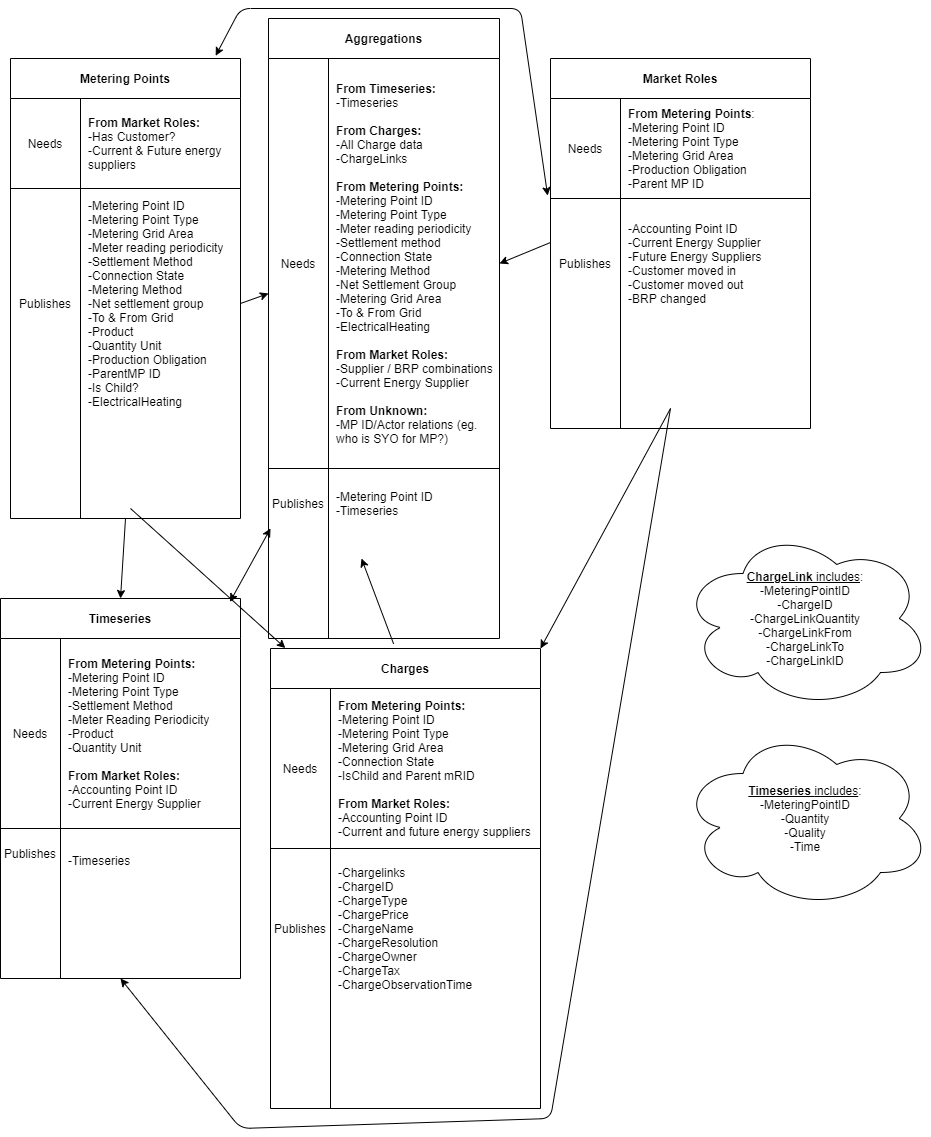

The diagram above was exported from draw.io. Its source (the exported page's mxGraphModel, read from the mxfile embedded in the PNG):
<mxGraphModel dx="2176" dy="1956" grid="1" gridSize="10" guides="1" tooltips="1" connect="1" arrows="1" fold="1" page="1" pageScale="1" pageWidth="827" pageHeight="1169" math="0" shadow="0">
  <root>
    <mxCell id="0" />
    <mxCell id="1" parent="0" />
    <mxCell id="Mabt-3Se4oyptyURrfW0-4" value="Metering Points" style="shape=table;html=1;whiteSpace=wrap;startSize=40;container=1;collapsible=0;childLayout=tableLayout;fixedRows=1;rowLines=0;fontStyle=1;align=center;" parent="1" vertex="1">
      <mxGeometry x="40" y="20" width="230" height="460" as="geometry" />
    </mxCell>
    <mxCell id="Mabt-3Se4oyptyURrfW0-5" value="" style="shape=partialRectangle;html=1;whiteSpace=wrap;collapsible=0;dropTarget=0;pointerEvents=0;fillColor=none;top=0;left=0;bottom=1;right=0;points=[[0,0.5],[1,0.5]];portConstraint=eastwest;" parent="Mabt-3Se4oyptyURrfW0-4" vertex="1">
      <mxGeometry y="40" width="230" height="90" as="geometry" />
    </mxCell>
    <mxCell id="Mabt-3Se4oyptyURrfW0-6" value="Needs" style="shape=partialRectangle;html=1;whiteSpace=wrap;connectable=0;fillColor=none;top=0;left=0;bottom=0;right=0;overflow=hidden;" parent="Mabt-3Se4oyptyURrfW0-5" vertex="1">
      <mxGeometry width="70" height="90" as="geometry" />
    </mxCell>
    <mxCell id="Mabt-3Se4oyptyURrfW0-7" value="&lt;b&gt;From Market Roles:&lt;/b&gt;&lt;br&gt;-Has Customer?&lt;br&gt;-Current &amp;amp; Future energy suppliers" style="shape=partialRectangle;html=1;whiteSpace=wrap;connectable=0;fillColor=none;top=0;left=0;bottom=0;right=0;align=left;spacingLeft=6;overflow=hidden;" parent="Mabt-3Se4oyptyURrfW0-5" vertex="1">
      <mxGeometry x="70" width="160" height="90" as="geometry" />
    </mxCell>
    <mxCell id="Mabt-3Se4oyptyURrfW0-8" value="" style="shape=partialRectangle;html=1;whiteSpace=wrap;collapsible=0;dropTarget=0;pointerEvents=0;fillColor=none;top=0;left=0;bottom=0;right=0;points=[[0,0.5],[1,0.5]];portConstraint=eastwest;" parent="Mabt-3Se4oyptyURrfW0-4" vertex="1">
      <mxGeometry y="130" width="230" height="230" as="geometry" />
    </mxCell>
    <mxCell id="Mabt-3Se4oyptyURrfW0-9" value="Publishes" style="shape=partialRectangle;html=1;whiteSpace=wrap;connectable=0;fillColor=none;top=0;left=0;bottom=0;right=0;overflow=hidden;" parent="Mabt-3Se4oyptyURrfW0-8" vertex="1">
      <mxGeometry width="70" height="230" as="geometry" />
    </mxCell>
    <mxCell id="Mabt-3Se4oyptyURrfW0-10" value="-Metering Point ID&lt;br&gt;-Metering Point Type&lt;br&gt;-Metering Grid Area&lt;br&gt;-Meter reading periodicity&lt;br&gt;-Settlement Method&lt;br&gt;-Connection State&lt;br&gt;-Metering Method&lt;br&gt;-Net settlement group&lt;br&gt;-To &amp;amp; From Grid&lt;br&gt;-Product&lt;br&gt;-Quantity Unit&lt;br&gt;-Production Obligation&lt;br&gt;-ParentMP ID&lt;br&gt;-Is Child?&lt;br&gt;-ElectricalHeating" style="shape=partialRectangle;html=1;whiteSpace=wrap;connectable=0;fillColor=none;top=0;left=0;bottom=0;right=0;align=left;spacingLeft=6;overflow=hidden;" parent="Mabt-3Se4oyptyURrfW0-8" vertex="1">
      <mxGeometry x="70" width="160" height="230" as="geometry" />
    </mxCell>
    <mxCell id="Mabt-3Se4oyptyURrfW0-14" value="Aggregations" style="shape=table;html=1;whiteSpace=wrap;startSize=40;container=1;collapsible=0;childLayout=tableLayout;fixedRows=1;rowLines=0;fontStyle=1;align=center;" parent="1" vertex="1">
      <mxGeometry x="298" y="-20" width="231" height="620" as="geometry" />
    </mxCell>
    <mxCell id="Mabt-3Se4oyptyURrfW0-15" value="" style="shape=partialRectangle;html=1;whiteSpace=wrap;collapsible=0;dropTarget=0;pointerEvents=0;fillColor=none;top=0;left=0;bottom=1;right=0;points=[[0,0.5],[1,0.5]];portConstraint=eastwest;" parent="Mabt-3Se4oyptyURrfW0-14" vertex="1">
      <mxGeometry y="40" width="231" height="410" as="geometry" />
    </mxCell>
    <mxCell id="Mabt-3Se4oyptyURrfW0-16" value="Needs" style="shape=partialRectangle;html=1;whiteSpace=wrap;connectable=0;fillColor=none;top=0;left=0;bottom=0;right=0;overflow=hidden;" parent="Mabt-3Se4oyptyURrfW0-15" vertex="1">
      <mxGeometry width="60" height="410" as="geometry" />
    </mxCell>
    <mxCell id="Mabt-3Se4oyptyURrfW0-17" value="&lt;b&gt;From Timeseries:&lt;/b&gt;&lt;br&gt;-Timeseries&lt;br&gt;&lt;br&gt;&lt;b&gt;From Charges:&lt;/b&gt;&lt;br&gt;-All Charge data&lt;br&gt;-ChargeLinks&lt;br&gt;&lt;br&gt;&lt;b&gt;From Metering Points:&lt;/b&gt;&lt;br&gt;-Metering Point ID&lt;br&gt;-Metering Point Type&lt;br&gt;-Meter reading periodicity&lt;br&gt;-Settlement method&lt;br&gt;-Connection State&lt;br&gt;-Metering Method&lt;br&gt;-Net Settlement Group&lt;br&gt;-Metering Grid Area&lt;br&gt;-To &amp;amp; From Grid&lt;br&gt;-ElectricalHeating&lt;br&gt;&lt;br&gt;&lt;b&gt;From Market Roles:&lt;/b&gt;&lt;br&gt;-Supplier / BRP combinations&lt;br&gt;-Current Energy Supplier&lt;br&gt;&lt;br&gt;&lt;b&gt;From Unknown:&lt;br&gt;&lt;/b&gt;-MP ID/Actor relations (eg. who is SYO for MP?)" style="shape=partialRectangle;html=1;whiteSpace=wrap;connectable=0;fillColor=none;top=0;left=0;bottom=0;right=0;align=left;spacingLeft=6;overflow=hidden;" parent="Mabt-3Se4oyptyURrfW0-15" vertex="1">
      <mxGeometry x="60" width="171" height="410" as="geometry" />
    </mxCell>
    <mxCell id="Mabt-3Se4oyptyURrfW0-18" value="" style="shape=partialRectangle;html=1;whiteSpace=wrap;collapsible=0;dropTarget=0;pointerEvents=0;fillColor=none;top=0;left=0;bottom=0;right=0;points=[[0,0.5],[1,0.5]];portConstraint=eastwest;" parent="Mabt-3Se4oyptyURrfW0-14" vertex="1">
      <mxGeometry y="450" width="231" height="70" as="geometry" />
    </mxCell>
    <mxCell id="Mabt-3Se4oyptyURrfW0-19" value="Publishes" style="shape=partialRectangle;html=1;whiteSpace=wrap;connectable=0;fillColor=none;top=0;left=0;bottom=0;right=0;overflow=hidden;" parent="Mabt-3Se4oyptyURrfW0-18" vertex="1">
      <mxGeometry width="60" height="70" as="geometry" />
    </mxCell>
    <mxCell id="Mabt-3Se4oyptyURrfW0-20" value="-Metering Point ID&lt;br&gt;-Timeseries" style="shape=partialRectangle;html=1;whiteSpace=wrap;connectable=0;fillColor=none;top=0;left=0;bottom=0;right=0;align=left;spacingLeft=6;overflow=hidden;" parent="Mabt-3Se4oyptyURrfW0-18" vertex="1">
      <mxGeometry x="60" width="171" height="70" as="geometry" />
    </mxCell>
    <mxCell id="Mabt-3Se4oyptyURrfW0-21" value="Market Roles" style="shape=table;html=1;whiteSpace=wrap;startSize=40;container=1;collapsible=0;childLayout=tableLayout;fixedRows=1;rowLines=0;fontStyle=1;align=center;" parent="1" vertex="1">
      <mxGeometry x="580" y="20" width="260" height="370" as="geometry" />
    </mxCell>
    <mxCell id="Mabt-3Se4oyptyURrfW0-22" value="" style="shape=partialRectangle;html=1;whiteSpace=wrap;collapsible=0;dropTarget=0;pointerEvents=0;fillColor=none;top=0;left=0;bottom=1;right=0;points=[[0,0.5],[1,0.5]];portConstraint=eastwest;" parent="Mabt-3Se4oyptyURrfW0-21" vertex="1">
      <mxGeometry y="40" width="260" height="100" as="geometry" />
    </mxCell>
    <mxCell id="Mabt-3Se4oyptyURrfW0-23" value="Needs" style="shape=partialRectangle;html=1;whiteSpace=wrap;connectable=0;fillColor=none;top=0;left=0;bottom=0;right=0;overflow=hidden;" parent="Mabt-3Se4oyptyURrfW0-22" vertex="1">
      <mxGeometry width="70" height="100" as="geometry" />
    </mxCell>
    <mxCell id="Mabt-3Se4oyptyURrfW0-24" value="&lt;b&gt;From Metering Points&lt;/b&gt;:&lt;br&gt;-Metering Point ID&lt;br&gt;-Metering Point Type&lt;br&gt;-Metering Grid Area&lt;br&gt;-Production Obligation&lt;br&gt;-Parent MP ID" style="shape=partialRectangle;html=1;whiteSpace=wrap;connectable=0;fillColor=none;top=0;left=0;bottom=0;right=0;align=left;spacingLeft=6;overflow=hidden;" parent="Mabt-3Se4oyptyURrfW0-22" vertex="1">
      <mxGeometry x="70" width="190" height="100" as="geometry" />
    </mxCell>
    <mxCell id="Mabt-3Se4oyptyURrfW0-25" value="" style="shape=partialRectangle;html=1;whiteSpace=wrap;collapsible=0;dropTarget=0;pointerEvents=0;fillColor=none;top=0;left=0;bottom=0;right=0;points=[[0,0.5],[1,0.5]];portConstraint=eastwest;" parent="Mabt-3Se4oyptyURrfW0-21" vertex="1">
      <mxGeometry y="140" width="260" height="130" as="geometry" />
    </mxCell>
    <mxCell id="Mabt-3Se4oyptyURrfW0-26" value="Publishes" style="shape=partialRectangle;html=1;whiteSpace=wrap;connectable=0;fillColor=none;top=0;left=0;bottom=0;right=0;overflow=hidden;" parent="Mabt-3Se4oyptyURrfW0-25" vertex="1">
      <mxGeometry width="70" height="130" as="geometry" />
    </mxCell>
    <mxCell id="Mabt-3Se4oyptyURrfW0-27" value="-Accounting Point ID&lt;br&gt;-Current Energy Supplier&lt;br&gt;-Future Energy Suppliers&lt;br&gt;-Customer moved in&lt;br&gt;-Customer moved out&lt;br&gt;-BRP changed" style="shape=partialRectangle;html=1;whiteSpace=wrap;connectable=0;fillColor=none;top=0;left=0;bottom=0;right=0;align=left;spacingLeft=6;overflow=hidden;" parent="Mabt-3Se4oyptyURrfW0-25" vertex="1">
      <mxGeometry x="70" width="190" height="130" as="geometry" />
    </mxCell>
    <mxCell id="Mabt-3Se4oyptyURrfW0-28" value="Timeseries" style="shape=table;html=1;whiteSpace=wrap;startSize=40;container=1;collapsible=0;childLayout=tableLayout;fixedRows=1;rowLines=0;fontStyle=1;align=center;" parent="1" vertex="1">
      <mxGeometry x="30" y="560" width="240" height="380" as="geometry" />
    </mxCell>
    <mxCell id="Mabt-3Se4oyptyURrfW0-29" value="" style="shape=partialRectangle;html=1;whiteSpace=wrap;collapsible=0;dropTarget=0;pointerEvents=0;fillColor=none;top=0;left=0;bottom=1;right=0;points=[[0,0.5],[1,0.5]];portConstraint=eastwest;" parent="Mabt-3Se4oyptyURrfW0-28" vertex="1">
      <mxGeometry y="40" width="240" height="190" as="geometry" />
    </mxCell>
    <mxCell id="Mabt-3Se4oyptyURrfW0-30" value="Needs" style="shape=partialRectangle;html=1;whiteSpace=wrap;connectable=0;fillColor=none;top=0;left=0;bottom=0;right=0;overflow=hidden;" parent="Mabt-3Se4oyptyURrfW0-29" vertex="1">
      <mxGeometry width="60" height="190" as="geometry" />
    </mxCell>
    <mxCell id="Mabt-3Se4oyptyURrfW0-31" value="&lt;b&gt;From Metering Points:&lt;/b&gt;&lt;br&gt;-Metering Point ID&lt;br&gt;-Metering Point Type&lt;br&gt;-Settlement Method&lt;br&gt;-Meter Reading Periodicity&lt;br&gt;-Product&lt;br&gt;-Quantity Unit&lt;br&gt;&lt;br&gt;&lt;b&gt;From Market Roles:&lt;br&gt;&lt;/b&gt;-Accounting Point ID&lt;br&gt;-Current Energy Supplier" style="shape=partialRectangle;html=1;whiteSpace=wrap;connectable=0;fillColor=none;top=0;left=0;bottom=0;right=0;align=left;spacingLeft=6;overflow=hidden;" parent="Mabt-3Se4oyptyURrfW0-29" vertex="1">
      <mxGeometry x="60" width="180" height="190" as="geometry" />
    </mxCell>
    <mxCell id="Mabt-3Se4oyptyURrfW0-32" value="" style="shape=partialRectangle;html=1;whiteSpace=wrap;collapsible=0;dropTarget=0;pointerEvents=0;fillColor=none;top=0;left=0;bottom=0;right=0;points=[[0,0.5],[1,0.5]];portConstraint=eastwest;" parent="Mabt-3Se4oyptyURrfW0-28" vertex="1">
      <mxGeometry y="230" width="240" height="50" as="geometry" />
    </mxCell>
    <mxCell id="Mabt-3Se4oyptyURrfW0-33" value="Publishes" style="shape=partialRectangle;html=1;whiteSpace=wrap;connectable=0;fillColor=none;top=0;left=0;bottom=0;right=0;overflow=hidden;" parent="Mabt-3Se4oyptyURrfW0-32" vertex="1">
      <mxGeometry width="60" height="50" as="geometry" />
    </mxCell>
    <mxCell id="Mabt-3Se4oyptyURrfW0-34" value="&lt;br&gt;-Timeseries" style="shape=partialRectangle;html=1;whiteSpace=wrap;connectable=0;fillColor=none;top=0;left=0;bottom=0;right=0;align=left;spacingLeft=6;overflow=hidden;" parent="Mabt-3Se4oyptyURrfW0-32" vertex="1">
      <mxGeometry x="60" width="180" height="50" as="geometry" />
    </mxCell>
    <mxCell id="Mabt-3Se4oyptyURrfW0-35" value="Charges" style="shape=table;html=1;whiteSpace=wrap;startSize=40;container=1;collapsible=0;childLayout=tableLayout;fixedRows=1;rowLines=0;fontStyle=1;align=center;" parent="1" vertex="1">
      <mxGeometry x="300" y="610" width="270" height="460" as="geometry" />
    </mxCell>
    <mxCell id="Mabt-3Se4oyptyURrfW0-36" value="" style="shape=partialRectangle;html=1;whiteSpace=wrap;collapsible=0;dropTarget=0;pointerEvents=0;fillColor=none;top=0;left=0;bottom=1;right=0;points=[[0,0.5],[1,0.5]];portConstraint=eastwest;" parent="Mabt-3Se4oyptyURrfW0-35" vertex="1">
      <mxGeometry y="40" width="270" height="160" as="geometry" />
    </mxCell>
    <mxCell id="Mabt-3Se4oyptyURrfW0-37" value="Needs" style="shape=partialRectangle;html=1;whiteSpace=wrap;connectable=0;fillColor=none;top=0;left=0;bottom=0;right=0;overflow=hidden;" parent="Mabt-3Se4oyptyURrfW0-36" vertex="1">
      <mxGeometry width="60" height="160" as="geometry" />
    </mxCell>
    <mxCell id="Mabt-3Se4oyptyURrfW0-38" value="&lt;b&gt;From Metering Points:&lt;/b&gt;&lt;br&gt;-Metering Point ID&lt;br&gt;-Metering Point Type&lt;br&gt;-Metering Grid Area&lt;br&gt;-Connection State&lt;br&gt;-IsChild and Parent mRID&lt;br&gt;&lt;b&gt;&lt;br&gt;From Market Roles:&lt;/b&gt;&lt;br&gt;-Accounting Point ID&lt;br&gt;-Current and future energy suppliers" style="shape=partialRectangle;html=1;whiteSpace=wrap;connectable=0;fillColor=none;top=0;left=0;bottom=0;right=0;align=left;spacingLeft=6;overflow=hidden;" parent="Mabt-3Se4oyptyURrfW0-36" vertex="1">
      <mxGeometry x="60" width="210" height="160" as="geometry" />
    </mxCell>
    <mxCell id="Mabt-3Se4oyptyURrfW0-39" value="" style="shape=partialRectangle;html=1;whiteSpace=wrap;collapsible=0;dropTarget=0;pointerEvents=0;fillColor=none;top=0;left=0;bottom=0;right=0;points=[[0,0.5],[1,0.5]];portConstraint=eastwest;" parent="Mabt-3Se4oyptyURrfW0-35" vertex="1">
      <mxGeometry y="200" width="270" height="160" as="geometry" />
    </mxCell>
    <mxCell id="Mabt-3Se4oyptyURrfW0-40" value="Publishes" style="shape=partialRectangle;html=1;whiteSpace=wrap;connectable=0;fillColor=none;top=0;left=0;bottom=0;right=0;overflow=hidden;" parent="Mabt-3Se4oyptyURrfW0-39" vertex="1">
      <mxGeometry width="60" height="160" as="geometry" />
    </mxCell>
    <mxCell id="Mabt-3Se4oyptyURrfW0-41" value="-Chargelinks&lt;br&gt;-ChargeID&lt;br&gt;-ChargeType&lt;br&gt;-ChargePrice&lt;br&gt;-ChargeName&lt;br&gt;-ChargeResolution&lt;br&gt;-ChargeOwner&lt;br&gt;-ChargeTax&lt;br&gt;-ChargeObservationTime" style="shape=partialRectangle;html=1;whiteSpace=wrap;connectable=0;fillColor=none;top=0;left=0;bottom=0;right=0;align=left;spacingLeft=6;overflow=hidden;" parent="Mabt-3Se4oyptyURrfW0-39" vertex="1">
      <mxGeometry x="60" width="210" height="160" as="geometry" />
    </mxCell>
    <mxCell id="Mabt-3Se4oyptyURrfW0-58" value="" style="endArrow=classic;html=1;exitX=1;exitY=0.5;exitDx=0;exitDy=0;" parent="1" source="Mabt-3Se4oyptyURrfW0-8" edge="1">
      <mxGeometry width="50" height="50" relative="1" as="geometry">
        <mxPoint x="390" y="400" as="sourcePoint" />
        <mxPoint x="298" y="255" as="targetPoint" />
      </mxGeometry>
    </mxCell>
    <mxCell id="Mabt-3Se4oyptyURrfW0-60" value="" style="endArrow=classic;startArrow=classic;html=1;exitX=0.956;exitY=0.009;exitDx=0;exitDy=0;exitPerimeter=0;" parent="1" source="Mabt-3Se4oyptyURrfW0-28" edge="1">
      <mxGeometry width="50" height="50" relative="1" as="geometry">
        <mxPoint x="230" y="630" as="sourcePoint" />
        <mxPoint x="300" y="490" as="targetPoint" />
      </mxGeometry>
    </mxCell>
    <mxCell id="Mabt-3Se4oyptyURrfW0-61" value="" style="endArrow=classic;html=1;exitX=0.456;exitY=-0.01;exitDx=0;exitDy=0;exitPerimeter=0;" parent="1" source="Mabt-3Se4oyptyURrfW0-35" edge="1">
      <mxGeometry width="50" height="50" relative="1" as="geometry">
        <mxPoint x="390" y="520" as="sourcePoint" />
        <mxPoint x="391" y="520" as="targetPoint" />
      </mxGeometry>
    </mxCell>
    <mxCell id="Mabt-3Se4oyptyURrfW0-63" value="" style="endArrow=classic;html=1;entryX=1;entryY=0.5;entryDx=0;entryDy=0;" parent="1" target="Mabt-3Se4oyptyURrfW0-15" edge="1">
      <mxGeometry width="50" height="50" relative="1" as="geometry">
        <mxPoint x="580" y="204" as="sourcePoint" />
        <mxPoint x="440" y="230" as="targetPoint" />
      </mxGeometry>
    </mxCell>
    <mxCell id="Mabt-3Se4oyptyURrfW0-65" value="" style="endArrow=classic;startArrow=classic;html=1;exitX=0.892;exitY=-0.006;exitDx=0;exitDy=0;exitPerimeter=0;entryX=-0.011;entryY=-0.022;entryDx=0;entryDy=0;entryPerimeter=0;" parent="1" source="Mabt-3Se4oyptyURrfW0-4" target="Mabt-3Se4oyptyURrfW0-25" edge="1">
      <mxGeometry width="50" height="50" relative="1" as="geometry">
        <mxPoint x="390" y="280" as="sourcePoint" />
        <mxPoint x="440" y="230" as="targetPoint" />
        <Array as="points">
          <mxPoint x="270" y="-30" />
          <mxPoint x="550" y="-30" />
        </Array>
      </mxGeometry>
    </mxCell>
    <mxCell id="Mabt-3Se4oyptyURrfW0-69" value="" style="endArrow=classic;html=1;exitX=0.5;exitY=1;exitDx=0;exitDy=0;entryX=0.5;entryY=0;entryDx=0;entryDy=0;" parent="1" source="Mabt-3Se4oyptyURrfW0-4" target="Mabt-3Se4oyptyURrfW0-28" edge="1">
      <mxGeometry width="50" height="50" relative="1" as="geometry">
        <mxPoint x="390" y="520" as="sourcePoint" />
        <mxPoint x="440" y="470" as="targetPoint" />
      </mxGeometry>
    </mxCell>
    <mxCell id="Mabt-3Se4oyptyURrfW0-70" value="" style="endArrow=classic;html=1;entryX=0.055;entryY=-0.001;entryDx=0;entryDy=0;entryPerimeter=0;" parent="1" target="Mabt-3Se4oyptyURrfW0-35" edge="1">
      <mxGeometry width="50" height="50" relative="1" as="geometry">
        <mxPoint x="160" y="470" as="sourcePoint" />
        <mxPoint x="140" y="570" as="targetPoint" />
      </mxGeometry>
    </mxCell>
    <mxCell id="Mabt-3Se4oyptyURrfW0-71" value="" style="endArrow=classic;html=1;entryX=1;entryY=0;entryDx=0;entryDy=0;" parent="1" target="Mabt-3Se4oyptyURrfW0-35" edge="1">
      <mxGeometry width="50" height="50" relative="1" as="geometry">
        <mxPoint x="700" y="370" as="sourcePoint" />
        <mxPoint x="440" y="450" as="targetPoint" />
      </mxGeometry>
    </mxCell>
    <mxCell id="Mabt-3Se4oyptyURrfW0-72" value="" style="endArrow=classic;html=1;entryX=0.5;entryY=1;entryDx=0;entryDy=0;" parent="1" target="Mabt-3Se4oyptyURrfW0-28" edge="1">
      <mxGeometry width="50" height="50" relative="1" as="geometry">
        <mxPoint x="700" y="370" as="sourcePoint" />
        <mxPoint x="440" y="570" as="targetPoint" />
        <Array as="points">
          <mxPoint x="580" y="1080" />
          <mxPoint x="270" y="1090" />
        </Array>
      </mxGeometry>
    </mxCell>
    <mxCell id="Mabt-3Se4oyptyURrfW0-73" value="&lt;u&gt;&lt;b&gt;ChargeLink &lt;/b&gt;includes&lt;/u&gt;:&lt;br&gt;-MeteringPointID&lt;br&gt;-ChargeID&lt;br&gt;-ChargeLinkQuantity&lt;br&gt;-ChargeLinkFrom&lt;br&gt;-ChargeLinkTo&lt;br&gt;-ChargeLinkID" style="ellipse;shape=cloud;whiteSpace=wrap;html=1;" parent="1" vertex="1">
      <mxGeometry x="710" y="490" width="250" height="180" as="geometry" />
    </mxCell>
    <mxCell id="Mabt-3Se4oyptyURrfW0-74" value="&lt;u&gt;&lt;b&gt;Timeseries &lt;/b&gt;includes&lt;/u&gt;:&lt;br&gt;-MeteringPointID&lt;br&gt;-Quantity&lt;br&gt;-Quality&lt;br&gt;-Time" style="ellipse;shape=cloud;whiteSpace=wrap;html=1;" parent="1" vertex="1">
      <mxGeometry x="710" y="690" width="250" height="180" as="geometry" />
    </mxCell>
  </root>
</mxGraphModel>